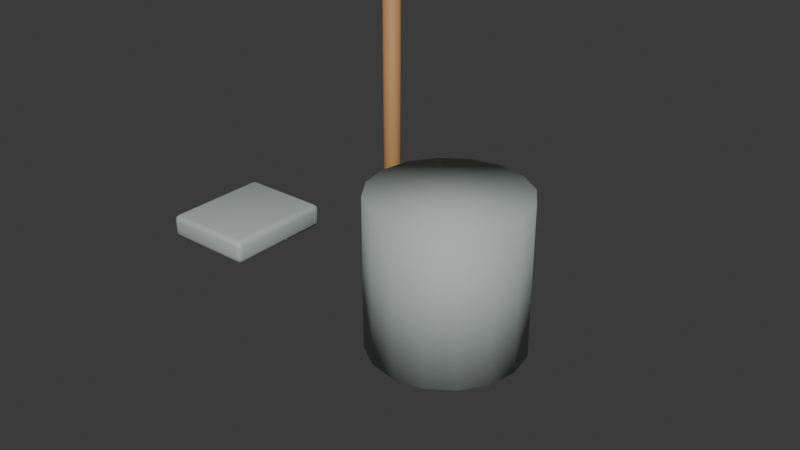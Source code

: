 # Source: market_environment_pipeline.blend  (saved by Blender 5.2.44; exported with 4.5.12 LTS)
import bpy
from mathutils import Matrix  # noqa: F401  (used for matrix-valued properties, if any)

bpy.ops.wm.read_factory_settings(use_empty=True)
scene = bpy.context.scene
scene.name = 'Scene'

# ---- collections
col_collection = bpy.data.collections.new('Collection'); scene.collection.children.link(col_collection)

# ---- materials (node trees are filled in below, after node groups)
mat_wood = bpy.data.materials.new('wood')
mat_wood.use_backface_culling = True
mat_wood.diffuse_color = (0.48, 0.25, 0.095, 1.0)
mat_metal = bpy.data.materials.new('metal')
mat_metal.use_backface_culling = True
mat_metal.diffuse_color = (0.43, 0.48, 0.46, 1.0)

# ---- material node trees
mat_wood.use_nodes = True; mat_wood.node_tree.nodes.clear()
_N = mat_wood.node_tree.nodes; _L = mat_wood.node_tree.links
n0 = _N.new('ShaderNodeBsdfPrincipled'); n0.name = 'Principled BSDF'; n0.location = (-200, 100)
n0.inputs[0].default_value = (0.48, 0.25, 0.095, 1.0)
n0.inputs[2].default_value = 0.66
n0.inputs[10].default_value = 0.005
n1 = _N.new('ShaderNodeOutputMaterial'); n1.name = 'Material Output'; n1.location = (200, 100)
_L.new(n0.outputs[0], n1.inputs[0])
n1.is_active_output = True
mat_metal.use_nodes = True; mat_metal.node_tree.nodes.clear()
_N = mat_metal.node_tree.nodes; _L = mat_metal.node_tree.links
n0 = _N.new('ShaderNodeBsdfPrincipled'); n0.name = 'Principled BSDF'; n0.location = (-200, 100)
n0.inputs[0].default_value = (0.43, 0.48, 0.46, 1.0)
n0.inputs[2].default_value = 0.66
n0.inputs[10].default_value = 0.005
n1 = _N.new('ShaderNodeOutputMaterial'); n1.name = 'Material Output'; n1.location = (200, 100)
_L.new(n0.outputs[0], n1.inputs[0])
n1.is_active_output = True

# ---- world
world_world = bpy.data.worlds.new('World'); scene.world = world_world
world_world.use_nodes = True; world_world.node_tree.nodes.clear()
_N = world_world.node_tree.nodes; _L = world_world.node_tree.links
n0 = _N.new('ShaderNodeOutputWorld'); n0.name = 'World Output'; n0.location = (200, 100)
n1 = _N.new('ShaderNodeBackground'); n1.name = 'Background'; n1.location = (-200, 100)
n1.inputs[0].default_value = (0.05088, 0.05088, 0.05088, 1.0)
_L.new(n1.outputs[0], n0.inputs[0])
n0.is_active_output = True
world_world.color = (0.05088, 0.05088, 0.05088)
world_world.sun_shadow_jitter_overblur = 0.0

# ---- meshes
me_cylinder = bpy.data.meshes.new('Cylinder')
me_cylinder.from_pydata([(0.0, 0.025, -0.65), (0.0, 0.025, 0.65), (0.009567, 0.0231, -0.65), (0.009567, 0.0231, 0.65), (0.01768, 0.01768, -0.65), (0.01768, 0.01768, 0.65), (0.0231, 0.009567, -0.65), (0.0231, 0.009567, 0.65), (0.025, 0.0, -0.65), (0.025, 0.0, 0.65), (0.0231, -0.009567, -0.65), (0.0231, -0.009567, 0.65), (0.01768, -0.01768, -0.65), (0.01768, -0.01768, 0.65), (0.009567, -0.0231, -0.65), (0.009567, -0.0231, 0.65), (0.0, -0.025, -0.65), (0.0, -0.025, 0.65), (-0.009567, -0.0231, -0.65), (-0.009567, -0.0231, 0.65), (-0.01768, -0.01768, -0.65), (-0.01768, -0.01768, 0.65), (-0.0231, -0.009567, -0.65), (-0.0231, -0.009567, 0.65), (-0.025, 0.0, -0.65), (-0.025, 0.0, 0.65), (-0.0231, 0.009567, -0.65), (-0.0231, 0.009567, 0.65), (-0.01768, 0.01768, -0.65), (-0.01768, 0.01768, 0.65), (-0.009567, 0.0231, -0.65), (-0.009567, 0.0231, 0.65)], [], [(0, 1, 3, 2), (2, 3, 5, 4), (4, 5, 7, 6), (6, 7, 9, 8), (8, 9, 11, 10), (10, 11, 13, 12), (12, 13, 15, 14), (14, 15, 17, 16), (16, 17, 19, 18), (18, 19, 21, 20), (20, 21, 23, 22), (22, 23, 25, 24), (24, 25, 27, 26), (26, 27, 29, 28), (3, 1, 31, 29, 27, 25, 23, 21, 19, 17, 15, 13, 11, 9, 7, 5), (28, 29, 31, 30), (30, 31, 1, 0), (0, 2, 4, 6, 8, 10, 12, 14, 16, 18, 20, 22, 24, 26, 28, 30)])
me_cylinder.polygons.foreach_set('use_smooth', [True] * 18)
_uv = me_cylinder.uv_layers.new(name='UVMap')
_uv.uv.foreach_set('vector', [1.0, 0.5, 1.0, 1.0, 0.9375, 1.0, 0.9375, 0.5, 0.9375, 0.5, 0.9375, 1.0, 0.875, 1.0, 0.875, 0.5, 0.875, 0.5, 0.875, 1.0, 0.8125, 1.0, 0.8125, 0.5, 0.8125, 0.5, 0.8125, 1.0, 0.75, 1.0, 0.75, 0.5, 0.75, 0.5, 0.75, 1.0, 0.6875, 1.0, 0.6875, 0.5, 0.6875, 0.5, 0.6875, 1.0, 0.625, 1.0, 0.625, 0.5, 0.625, 0.5, 0.625, 1.0, 0.5625, 1.0, 0.5625, 0.5, 0.5625, 0.5, 0.5625, 1.0, 0.5, 1.0, 0.5, 0.5, 0.5, 0.5, 0.5, 1.0, 0.4375, 1.0, 0.4375, 0.5, 0.4375, 0.5, 0.4375, 1.0, 0.375, 1.0, 0.375, 0.5, 0.375, 0.5, 0.375, 1.0, 0.3125, 1.0, 0.3125, 0.5, 0.3125, 0.5, 0.3125, 1.0, 0.25, 1.0, 0.25, 0.5, 0.25, 0.5, 0.25, 1.0, 0.1875, 1.0, 0.1875, 0.5, 0.1875, 0.5, 0.1875, 1.0, 0.125, 1.0, 0.125, 0.5, 0.3418, 0.4717, 0.25, 0.49, 0.1582, 0.4717, 0.08029, 0.4197, 0.02827, 0.3418, 0.01, 0.25, 0.02827, 0.1582, 0.08029, 0.08029, 0.1582, 0.02827, 0.25, 0.01, 0.3418, 0.02827, 0.4197, 0.08029, 0.4717, 0.1582, 0.49, 0.25, 0.4717, 0.3418, 0.4197, 0.4197, 0.125, 0.5, 0.125, 1.0, 0.0625, 1.0, 0.0625, 0.5, 0.0625, 0.5, 0.0625, 1.0, 0.0, 1.0, 0.0, 0.5, 0.75, 0.49, 0.8418, 0.4717, 0.9197, 0.4197, 0.9717, 0.3418, 0.99, 0.25, 0.9717, 0.1582, 0.9197, 0.08029, 0.8418, 0.02827, 0.75, 0.01, 0.6582, 0.02827, 0.5803, 0.08029, 0.5283, 0.1582, 0.51, 0.25, 0.5283, 0.3418, 0.5803, 0.4197, 0.6582, 0.4717])
me_cylinder.materials.append(mat_wood)
me_cylinder.update()
me_cube = bpy.data.meshes.new('Cube')
me_cube.from_pydata([(-0.12, -0.14, -0.03), (-0.12, -0.14, 0.03), (-0.12, 0.14, -0.03), (-0.12, 0.14, 0.03), (0.12, -0.14, -0.03), (0.12, -0.14, 0.03), (0.12, 0.14, -0.03), (0.12, 0.14, 0.03)], [], [(0, 1, 3, 2), (2, 3, 7, 6), (6, 7, 5, 4), (4, 5, 1, 0), (2, 6, 4, 0), (7, 3, 1, 5)])
me_cube.polygons.foreach_set('use_smooth', [True] * 6)
_uv = me_cube.uv_layers.new(name='UVMap')
_uv.uv.foreach_set('vector', [0.375, 0.0, 0.625, 0.0, 0.625, 0.25, 0.375, 0.25, 0.375, 0.25, 0.625, 0.25, 0.625, 0.5, 0.375, 0.5, 0.375, 0.5, 0.625, 0.5, 0.625, 0.75, 0.375, 0.75, 0.375, 0.75, 0.625, 0.75, 0.625, 1.0, 0.375, 1.0, 0.125, 0.5, 0.375, 0.5, 0.375, 0.75, 0.125, 0.75, 0.625, 0.5, 0.875, 0.5, 0.875, 0.75, 0.625, 0.75])
me_cube.materials.append(mat_metal)
me_cube.update()
me_cylinder_001 = bpy.data.meshes.new('Cylinder.001')
me_cylinder_001.from_pydata([(0.0, 0.2, -0.2), (0.0, 0.2, 0.2), (0.07654, 0.1848, -0.2), (0.07654, 0.1848, 0.2), (0.1414, 0.1414, -0.2), (0.1414, 0.1414, 0.2), (0.1848, 0.07654, -0.2), (0.1848, 0.07654, 0.2), (0.2, 0.0, -0.2), (0.2, 0.0, 0.2), (0.1848, -0.07654, -0.2), (0.1848, -0.07654, 0.2), (0.1414, -0.1414, -0.2), (0.1414, -0.1414, 0.2), (0.07654, -0.1848, -0.2), (0.07654, -0.1848, 0.2), (0.0, -0.2, -0.2), (0.0, -0.2, 0.2), (-0.07654, -0.1848, -0.2), (-0.07654, -0.1848, 0.2), (-0.1414, -0.1414, -0.2), (-0.1414, -0.1414, 0.2), (-0.1848, -0.07654, -0.2), (-0.1848, -0.07654, 0.2), (-0.2, 0.0, -0.2), (-0.2, 0.0, 0.2), (-0.1848, 0.07654, -0.2), (-0.1848, 0.07654, 0.2), (-0.1414, 0.1414, -0.2), (-0.1414, 0.1414, 0.2), (-0.07654, 0.1848, -0.2), (-0.07654, 0.1848, 0.2)], [], [(0, 1, 3, 2), (2, 3, 5, 4), (4, 5, 7, 6), (6, 7, 9, 8), (8, 9, 11, 10), (10, 11, 13, 12), (12, 13, 15, 14), (14, 15, 17, 16), (16, 17, 19, 18), (18, 19, 21, 20), (20, 21, 23, 22), (22, 23, 25, 24), (24, 25, 27, 26), (26, 27, 29, 28), (3, 1, 31, 29, 27, 25, 23, 21, 19, 17, 15, 13, 11, 9, 7, 5), (28, 29, 31, 30), (30, 31, 1, 0), (0, 2, 4, 6, 8, 10, 12, 14, 16, 18, 20, 22, 24, 26, 28, 30)])
me_cylinder_001.polygons.foreach_set('use_smooth', [True] * 18)
_uv = me_cylinder_001.uv_layers.new(name='UVMap')
_uv.uv.foreach_set('vector', [1.0, 0.5, 1.0, 1.0, 0.9375, 1.0, 0.9375, 0.5, 0.9375, 0.5, 0.9375, 1.0, 0.875, 1.0, 0.875, 0.5, 0.875, 0.5, 0.875, 1.0, 0.8125, 1.0, 0.8125, 0.5, 0.8125, 0.5, 0.8125, 1.0, 0.75, 1.0, 0.75, 0.5, 0.75, 0.5, 0.75, 1.0, 0.6875, 1.0, 0.6875, 0.5, 0.6875, 0.5, 0.6875, 1.0, 0.625, 1.0, 0.625, 0.5, 0.625, 0.5, 0.625, 1.0, 0.5625, 1.0, 0.5625, 0.5, 0.5625, 0.5, 0.5625, 1.0, 0.5, 1.0, 0.5, 0.5, 0.5, 0.5, 0.5, 1.0, 0.4375, 1.0, 0.4375, 0.5, 0.4375, 0.5, 0.4375, 1.0, 0.375, 1.0, 0.375, 0.5, 0.375, 0.5, 0.375, 1.0, 0.3125, 1.0, 0.3125, 0.5, 0.3125, 0.5, 0.3125, 1.0, 0.25, 1.0, 0.25, 0.5, 0.25, 0.5, 0.25, 1.0, 0.1875, 1.0, 0.1875, 0.5, 0.1875, 0.5, 0.1875, 1.0, 0.125, 1.0, 0.125, 0.5, 0.3418, 0.4717, 0.25, 0.49, 0.1582, 0.4717, 0.08029, 0.4197, 0.02827, 0.3418, 0.01, 0.25, 0.02827, 0.1582, 0.08029, 0.08029, 0.1582, 0.02827, 0.25, 0.01, 0.3418, 0.02827, 0.4197, 0.08029, 0.4717, 0.1582, 0.49, 0.25, 0.4717, 0.3418, 0.4197, 0.4197, 0.125, 0.5, 0.125, 1.0, 0.0625, 1.0, 0.0625, 0.5, 0.0625, 0.5, 0.0625, 1.0, 0.0, 1.0, 0.0, 0.5, 0.75, 0.49, 0.8418, 0.4717, 0.9197, 0.4197, 0.9717, 0.3418, 0.99, 0.25, 0.9717, 0.1582, 0.9197, 0.08029, 0.8418, 0.02827, 0.75, 0.01, 0.6582, 0.02827, 0.5803, 0.08029, 0.5283, 0.1582, 0.51, 0.25, 0.5283, 0.3418, 0.5803, 0.4197, 0.6582, 0.4717])
me_cylinder_001.materials.append(mat_metal)
me_cylinder_001.update()

# ---- objects
ob_farm_tool_set = bpy.data.objects.new('farm_tool_set', None)
ob_handle = bpy.data.objects.new('Handle', me_cylinder)
ob_spade = bpy.data.objects.new('Spade', me_cube)
ob_can = bpy.data.objects.new('Can', me_cylinder_001)

# ---- transforms, parenting, visibility, modifiers, constraints
ob_farm_tool_set.location = (0.0, 0.0, 0.0)
ob_handle.parent = ob_farm_tool_set
ob_handle.location = (-0.2, 0.65, 0.0)
ob_spade.parent = ob_farm_tool_set
ob_spade.location = (-0.2, 0.08, 0.0)
_m = ob_spade.modifiers.new('SoftEdges', 'BEVEL')
_m.width = 0.0132
_m.width_pct = 0.0132
_m.segments = 2
ob_can.parent = ob_farm_tool_set
ob_can.location = (0.35, 0.2, 0.0)

# ---- collection membership
scene.collection.objects.link(ob_farm_tool_set)
col_collection.objects.link(ob_handle)
col_collection.objects.link(ob_spade)
col_collection.objects.link(ob_can)

# ---- scene / render settings (as saved in the file)
scene.frame_start = 1; scene.frame_end = 250; scene.frame_set(1)
scene.render.engine = 'BLENDER_EEVEE_NEXT'
scene.render.bake_bias = 0.0
scene.render.bake_samples = 0
scene.render.compositor_device = 'GPU'
scene.eevee.use_volume_custom_range = False
scene.eevee.fast_gi_thickness_near = 0.1
scene.eevee.fast_gi_thickness_far = 0.0
scene.eevee.ray_tracing_options.screen_trace_thickness = 0.1
bpy.context.view_layer.update()

# ---- added for rendering (the .blend has no active camera and no usable light): camera, sun
cam_auto = bpy.data.cameras.new('AutoCamera')
cam_auto.lens = 50.0
cam_auto.sensor_width = 36.0
cam_auto.clip_end = 1000.0
ob_auto_camera = bpy.data.objects.new('AutoCamera', cam_auto)
scene.collection.objects.link(ob_auto_camera)
ob_auto_camera.location = (1.71409, -1.61141, 1.27927)
ob_auto_camera.rotation_euler = (1.09748, -7.21219e-08, 0.694738)
scene.camera = ob_auto_camera
light_auto_sun = bpy.data.lights.new('AutoSun', 'SUN')
light_auto_sun.energy = 3.0
light_auto_sun.angle = 0.0523599
ob_auto_sun = bpy.data.objects.new('AutoSun', light_auto_sun)
scene.collection.objects.link(ob_auto_sun)
ob_auto_sun.rotation_euler = (0.872665, 0.174533, 0.523599)
bpy.context.view_layer.update()
